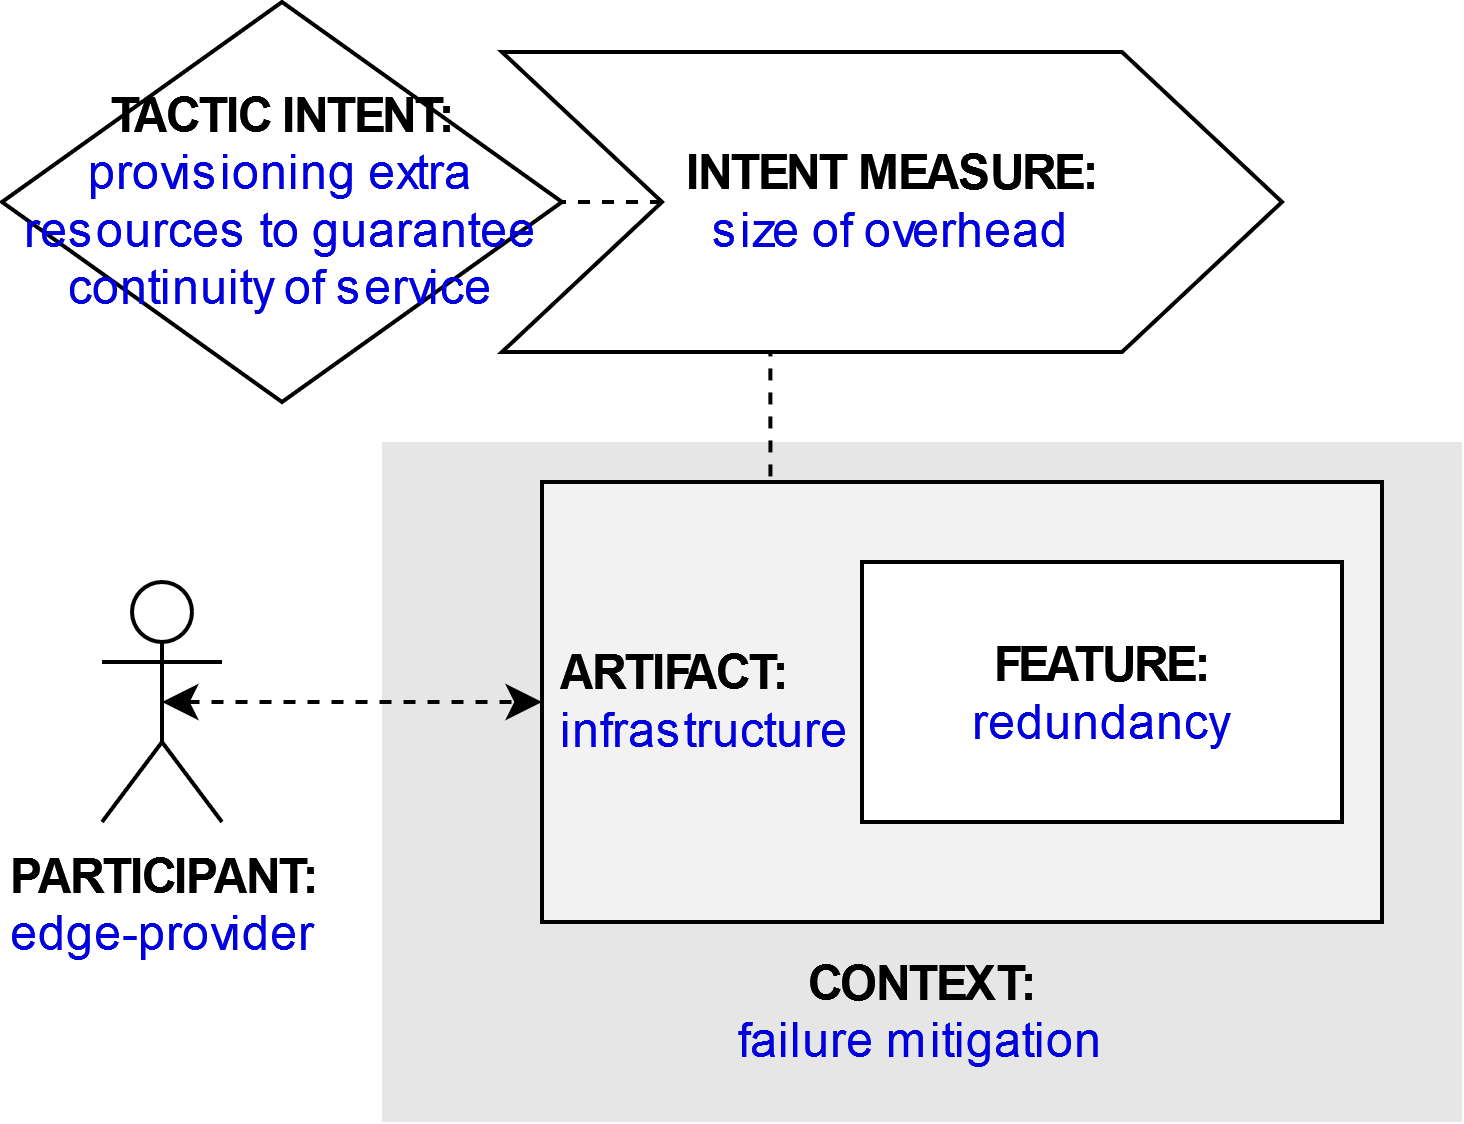

The diagram above was exported from draw.io. Its source (the exported page's mxGraphModel, read from the mxfile embedded in the PNG):
<mxGraphModel dx="1422" dy="831" grid="1" gridSize="10" guides="1" tooltips="1" connect="1" arrows="1" fold="1" page="1" pageScale="1" pageWidth="827" pageHeight="1169" math="0" shadow="0">
  <root>
    <mxCell id="g6xjUwb1L_4xmi_dHNkK-0" />
    <mxCell id="g6xjUwb1L_4xmi_dHNkK-1" parent="g6xjUwb1L_4xmi_dHNkK-0" />
    <mxCell id="g6xjUwb1L_4xmi_dHNkK-2" value="&lt;b&gt;PARTICIPANT:&lt;/b&gt;&lt;br&gt;&lt;font color=&quot;#0000de&quot;&gt;edge-provider&lt;/font&gt;" style="shape=umlActor;verticalLabelPosition=bottom;verticalAlign=top;html=1;outlineConnect=0;" parent="g6xjUwb1L_4xmi_dHNkK-1" vertex="1">
      <mxGeometry x="185" y="225" width="30" height="60" as="geometry" />
    </mxCell>
    <mxCell id="g6xjUwb1L_4xmi_dHNkK-3" value="&lt;br&gt;&lt;br&gt;&lt;br&gt;&lt;br&gt;&lt;br&gt;&lt;br&gt;&lt;br&gt;&lt;br&gt;&lt;b&gt;&lt;font color=&quot;#000000&quot;&gt;CONTEXT:&lt;/font&gt;&lt;/b&gt;&lt;br&gt;failure mitigation" style="rounded=0;whiteSpace=wrap;html=1;fontColor=#0000DE;fillColor=#E6E6E6;strokeColor=none;" parent="g6xjUwb1L_4xmi_dHNkK-1" vertex="1">
      <mxGeometry x="255" y="190" width="270" height="170" as="geometry" />
    </mxCell>
    <mxCell id="g6xjUwb1L_4xmi_dHNkK-4" style="edgeStyle=orthogonalEdgeStyle;rounded=0;orthogonalLoop=1;jettySize=auto;html=1;exitX=0.25;exitY=0;exitDx=0;exitDy=0;entryX=0.344;entryY=0.988;entryDx=0;entryDy=0;entryPerimeter=0;endArrow=none;endFill=0;dashed=1;" parent="g6xjUwb1L_4xmi_dHNkK-1" source="g6xjUwb1L_4xmi_dHNkK-5" target="g6xjUwb1L_4xmi_dHNkK-10" edge="1">
      <mxGeometry relative="1" as="geometry" />
    </mxCell>
    <mxCell id="g6xjUwb1L_4xmi_dHNkK-5" value="&lt;b&gt;&lt;font color=&quot;#000000&quot;&gt;&amp;nbsp;ARTIFACT:&lt;/font&gt;&lt;/b&gt;&lt;br&gt;&amp;nbsp;infrastructure" style="rounded=0;whiteSpace=wrap;html=1;fontColor=#0000DE;fillColor=#F2F2F2;align=left;" parent="g6xjUwb1L_4xmi_dHNkK-1" vertex="1">
      <mxGeometry x="295" y="200" width="210" height="110" as="geometry" />
    </mxCell>
    <mxCell id="g6xjUwb1L_4xmi_dHNkK-6" style="edgeStyle=orthogonalEdgeStyle;rounded=0;orthogonalLoop=1;jettySize=auto;html=1;exitX=0.5;exitY=0.5;exitDx=0;exitDy=0;exitPerimeter=0;entryX=0;entryY=0.5;entryDx=0;entryDy=0;fontColor=#0000DE;startArrow=classic;startFill=1;dashed=1;" parent="g6xjUwb1L_4xmi_dHNkK-1" source="g6xjUwb1L_4xmi_dHNkK-2" target="g6xjUwb1L_4xmi_dHNkK-5" edge="1">
      <mxGeometry relative="1" as="geometry" />
    </mxCell>
    <mxCell id="g6xjUwb1L_4xmi_dHNkK-7" value="&lt;b&gt;FEATURE:&lt;/b&gt;&lt;br&gt;&lt;font color=&quot;#0000de&quot;&gt;redundancy&lt;/font&gt;" style="rounded=0;whiteSpace=wrap;html=1;fontColor=#000000;fillColor=#FFFFFF;" parent="g6xjUwb1L_4xmi_dHNkK-1" vertex="1">
      <mxGeometry x="375" y="220" width="120" height="65" as="geometry" />
    </mxCell>
    <mxCell id="g6xjUwb1L_4xmi_dHNkK-8" value="&lt;b&gt;&lt;font color=&quot;#000000&quot;&gt;TACTIC INTENT:&lt;/font&gt;&lt;/b&gt;&lt;br&gt;provisioning extra resources to guarantee continuity of service" style="rhombus;whiteSpace=wrap;html=1;fontColor=#0000DE;fillColor=#FFFFFF;" parent="g6xjUwb1L_4xmi_dHNkK-1" vertex="1">
      <mxGeometry x="160" y="80" width="140" height="100" as="geometry" />
    </mxCell>
    <mxCell id="g6xjUwb1L_4xmi_dHNkK-9" style="edgeStyle=orthogonalEdgeStyle;rounded=0;orthogonalLoop=1;jettySize=auto;html=1;exitX=0;exitY=0.5;exitDx=0;exitDy=0;entryX=1;entryY=0.5;entryDx=0;entryDy=0;dashed=1;endArrow=none;endFill=0;" parent="g6xjUwb1L_4xmi_dHNkK-1" source="g6xjUwb1L_4xmi_dHNkK-10" target="g6xjUwb1L_4xmi_dHNkK-8" edge="1">
      <mxGeometry relative="1" as="geometry" />
    </mxCell>
    <mxCell id="g6xjUwb1L_4xmi_dHNkK-10" value="&lt;b&gt;INTENT MEASURE:&lt;/b&gt;&lt;br&gt;&lt;font color=&quot;#0000de&quot;&gt;size of overhead&lt;/font&gt;" style="shape=step;perimeter=stepPerimeter;whiteSpace=wrap;html=1;fixedSize=1;fontColor=#000000;fillColor=#FFFFFF;size=40;" parent="g6xjUwb1L_4xmi_dHNkK-1" vertex="1">
      <mxGeometry x="285" y="92.5" width="195" height="75" as="geometry" />
    </mxCell>
  </root>
</mxGraphModel>